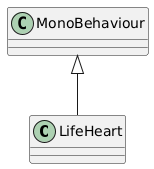

The diagram above was rendered by PlantUML. Its source (embedded in the PNG):
@startuml
class LifeHeart {
}
MonoBehaviour <|-- LifeHeart
@enduml